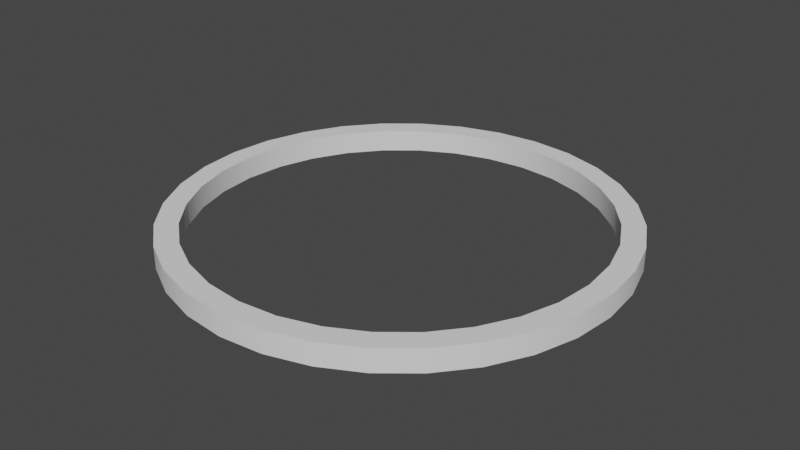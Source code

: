 # Source: playerCircle.blend  (saved by Blender 3.5.10; exported with 4.5.12 LTS)
import bpy
from mathutils import Matrix  # noqa: F401  (used for matrix-valued properties, if any)

bpy.ops.wm.read_factory_settings(use_empty=True)
scene = bpy.context.scene
scene.name = 'Scene'

# ---- collections
col_collection = bpy.data.collections.new('Collection'); scene.collection.children.link(col_collection)

# ---- node groups
ng_auto_smooth = bpy.data.node_groups.new('Auto Smooth', 'GeometryNodeTree')
_s = ng_auto_smooth.interface.new_socket(name='Geometry', in_out='OUTPUT', socket_type='NodeSocketGeometry')
_s = ng_auto_smooth.interface.new_socket(name='Geometry', in_out='INPUT', socket_type='NodeSocketGeometry')
_s = ng_auto_smooth.interface.new_socket(name='Angle', in_out='INPUT', socket_type='NodeSocketFloat')
_s.subtype = 'ANGLE'
_s.min_value = 0.0
_s.max_value = 3.142
ng_auto_smooth.is_modifier = True
_N = ng_auto_smooth.nodes; _L = ng_auto_smooth.links
n0 = _N.new('NodeGroupOutput'); n0.name = 'Group Output'; n0.location = (480, -100)
n1 = _N.new('NodeGroupInput'); n1.name = 'Group Input'; n1.location = (-420, -300)
n2 = _N.new('NodeGroupInput'); n2.name = 'Group Input.001'; n2.location = (-60, -100)
n3 = _N.new('GeometryNodeSetShadeSmooth'); n3.name = 'Set Shade Smooth'; n3.location = (120, -100)
n3.domain = 'EDGE'
n4 = _N.new('GeometryNodeSetShadeSmooth'); n4.name = 'Set Shade Smooth.001'; n4.location = (300, -100)
n5 = _N.new('GeometryNodeInputMeshEdgeAngle'); n5.name = 'Edge Angle'; n5.location = (-420, -220)
n6 = _N.new('GeometryNodeInputEdgeSmooth'); n6.name = 'Is Edge Smooth'; n6.location = (-60, -160)
n7 = _N.new('GeometryNodeInputShadeSmooth'); n7.name = 'Is Face Smooth'; n7.location = (-240, -340)
n8 = _N.new('FunctionNodeBooleanMath'); n8.name = 'Boolean Math'; n8.location = (-60, -220)
n9 = _N.new('FunctionNodeCompare'); n9.name = 'Compare'; n9.location = (-240, -180)
n9.operation = 'LESS_EQUAL'
_L.new(n5.outputs[0], n9.inputs[0])
_L.new(n4.outputs[0], n0.inputs[0])
_L.new(n1.outputs[1], n9.inputs[1])
_L.new(n9.outputs[0], n8.inputs[0])
_L.new(n7.outputs[0], n8.inputs[1])
_L.new(n2.outputs[0], n3.inputs[0])
_L.new(n6.outputs[0], n3.inputs[1])
_L.new(n3.outputs[0], n4.inputs[0])
_L.new(n8.outputs[0], n3.inputs[2])
n0.is_active_output = True

# ---- world
world_world = bpy.data.worlds.new('World'); scene.world = world_world
world_world.use_nodes = True; world_world.node_tree.nodes.clear()
_N = world_world.node_tree.nodes; _L = world_world.node_tree.links
n0 = _N.new('ShaderNodeOutputWorld'); n0.name = 'World Output'; n0.location = (300, 300)
n1 = _N.new('ShaderNodeBackground'); n1.name = 'Background'; n1.location = (10, 300)
n1.inputs[0].default_value = (0.05088, 0.05088, 0.05088, 1.0)
_L.new(n1.outputs[0], n0.inputs[0])
n0.is_active_output = True
world_world.color = (0.05088, 0.05088, 0.05088)
world_world.use_sun_shadow = False
world_world.sun_shadow_jitter_overblur = 0.0

# ---- meshes
me_circle = bpy.data.meshes.new('Circle')
me_circle.from_pydata([(-9.546e-10, 0.8, 0.01), (-0.1561, 0.7846, 0.01), (-0.3061, 0.7391, 0.01), (-0.4445, 0.6652, 0.01), (-0.5657, 0.5657, 0.01), (-0.6652, 0.4445, 0.01), (-0.7391, 0.3061, 0.01), (-0.7846, 0.1561, 0.01), (-0.8, 1.118e-09, 0.01), (-0.7846, -0.1561, 0.01), (-0.7391, -0.3061, 0.01), (-0.6652, -0.4445, 0.01), (-0.5657, -0.5657, 0.01), (-0.4445, -0.6652, 0.01), (-0.3061, -0.7391, 0.01), (-0.1561, -0.7846, 0.01), (-9.546e-10, -0.8, 0.01), (0.1561, -0.7846, 0.01), (0.3061, -0.7391, 0.01), (0.4445, -0.6652, 0.01), (0.5657, -0.5657, 0.01), (0.6652, -0.4445, 0.01), (0.7391, -0.3061, 0.01), (0.7846, -0.1561, 0.01), (0.8, 1.118e-09, 0.01), (0.7846, 0.1561, 0.01), (0.7391, 0.3061, 0.01), (0.6652, 0.4445, 0.01), (0.5657, 0.5657, 0.01), (0.4445, 0.6652, 0.01), (0.3061, 0.7391, 0.01), (0.1561, 0.7846, 0.01), (-9.546e-10, 0.8, 0.09), (-0.1561, 0.7846, 0.09), (-0.3061, 0.7391, 0.09), (-0.4445, 0.6652, 0.09), (-0.5657, 0.5657, 0.09), (-0.6652, 0.4445, 0.09), (-0.7391, 0.3061, 0.09), (-0.7846, 0.1561, 0.09), (-0.8, 1.118e-09, 0.09), (-0.7846, -0.1561, 0.09), (-0.7391, -0.3061, 0.09), (-0.6652, -0.4445, 0.09), (-0.5657, -0.5657, 0.09), (-0.4445, -0.6652, 0.09), (-0.3061, -0.7391, 0.09), (-0.1561, -0.7846, 0.09), (-9.546e-10, -0.8, 0.09), (0.1561, -0.7846, 0.09), (0.3061, -0.7391, 0.09), (0.4445, -0.6652, 0.09), (0.5657, -0.5657, 0.09), (0.6652, -0.4445, 0.09), (0.7391, -0.3061, 0.09), (0.7846, -0.1561, 0.09), (0.8, 1.118e-09, 0.09), (0.7846, 0.1561, 0.09), (0.7391, 0.3061, 0.09), (0.6652, 0.4445, 0.09), (0.5657, 0.5657, 0.09), (0.4445, 0.6652, 0.09), (0.3061, 0.7391, 0.09), (0.1561, 0.7846, 0.09), (-1.923e-09, 0.72, 0.09), (-0.1405, 0.7062, 0.09), (-0.2755, 0.6652, 0.09), (-0.4, 0.5987, 0.09), (-0.5091, 0.5091, 0.09), (-0.5987, 0.4, 0.09), (-0.6652, 0.2755, 0.09), (-0.7062, 0.1405, 0.09), (-0.72, 2.31e-09, 0.09), (-0.7062, -0.1405, 0.09), (-0.6652, -0.2755, 0.09), (-0.5987, -0.4, 0.09), (-0.5091, -0.5091, 0.09), (-0.4, -0.5987, 0.09), (-0.2755, -0.6652, 0.09), (-0.1405, -0.7062, 0.09), (-1.923e-09, -0.72, 0.09), (0.1405, -0.7062, 0.09), (0.2755, -0.6652, 0.09), (0.4, -0.5987, 0.09), (0.5091, -0.5091, 0.09), (0.5987, -0.4, 0.09), (0.6652, -0.2755, 0.09), (0.7062, -0.1405, 0.09), (0.72, 2.31e-09, 0.09), (0.7062, 0.1405, 0.09), (0.6652, 0.2755, 0.09), (0.5987, 0.4, 0.09), (0.5091, 0.5091, 0.09), (0.4, 0.5987, 0.09), (0.2755, 0.6652, 0.09), (0.1405, 0.7062, 0.09), (-1.923e-09, 0.72, 0.01), (-0.1405, 0.7062, 0.01), (-0.2755, 0.6652, 0.01), (-0.4, 0.5987, 0.01), (-0.5091, 0.5091, 0.01), (-0.5987, 0.4, 0.01), (-0.6652, 0.2755, 0.01), (-0.7062, 0.1405, 0.01), (-0.72, 2.31e-09, 0.01), (-0.7062, -0.1405, 0.01), (-0.6652, -0.2755, 0.01), (-0.5987, -0.4, 0.01), (-0.5091, -0.5091, 0.01), (-0.4, -0.5987, 0.01), (-0.2755, -0.6652, 0.01), (-0.1405, -0.7062, 0.01), (-1.923e-09, -0.72, 0.01), (0.1405, -0.7062, 0.01), (0.2755, -0.6652, 0.01), (0.4, -0.5987, 0.01), (0.5091, -0.5091, 0.01), (0.5987, -0.4, 0.01), (0.6652, -0.2755, 0.01), (0.7062, -0.1405, 0.01), (0.72, 2.31e-09, 0.01), (0.7062, 0.1405, 0.01), (0.6652, 0.2755, 0.01), (0.5987, 0.4, 0.01), (0.5091, 0.5091, 0.01), (0.4, 0.5987, 0.01), (0.2755, 0.6652, 0.01), (0.1405, 0.7062, 0.01)], [], [(25, 57, 56, 24), (12, 44, 43, 11), (26, 58, 57, 25), (13, 45, 44, 12), (27, 59, 58, 26), (14, 46, 45, 13), (1, 33, 32, 0), (28, 60, 59, 27), (15, 47, 46, 14), (2, 34, 33, 1), (29, 61, 60, 28), (16, 48, 47, 15), (3, 35, 34, 2), (30, 62, 61, 29), (17, 49, 48, 16), (4, 36, 35, 3), (31, 63, 62, 30), (18, 50, 49, 17), (5, 37, 36, 4), (0, 32, 63, 31), (19, 51, 50, 18), (6, 38, 37, 5), (20, 52, 51, 19), (7, 39, 38, 6), (21, 53, 52, 20), (8, 40, 39, 7), (22, 54, 53, 21), (9, 41, 40, 8), (23, 55, 54, 22), (10, 42, 41, 9), (24, 56, 55, 23), (11, 43, 42, 10), (38, 70, 69, 37), (52, 84, 83, 51), (39, 71, 70, 38), (53, 85, 84, 52), (40, 72, 71, 39), (54, 86, 85, 53), (41, 73, 72, 40), (55, 87, 86, 54), (42, 74, 73, 41), (56, 88, 87, 55), (43, 75, 74, 42), (57, 89, 88, 56), (44, 76, 75, 43), (58, 90, 89, 57), (45, 77, 76, 44), (59, 91, 90, 58), (46, 78, 77, 45), (33, 65, 64, 32), (60, 92, 91, 59), (47, 79, 78, 46), (34, 66, 65, 33), (61, 93, 92, 60), (48, 80, 79, 47), (35, 67, 66, 34), (62, 94, 93, 61), (49, 81, 80, 48), (36, 68, 67, 35), (63, 95, 94, 62), (50, 82, 81, 49), (37, 69, 68, 36), (32, 64, 95, 63), (51, 83, 82, 50), (73, 105, 104, 72), (87, 119, 118, 86), (74, 106, 105, 73), (88, 120, 119, 87), (75, 107, 106, 74), (89, 121, 120, 88), (76, 108, 107, 75), (90, 122, 121, 89), (77, 109, 108, 76), (91, 123, 122, 90), (78, 110, 109, 77), (65, 97, 96, 64), (92, 124, 123, 91), (79, 111, 110, 78), (66, 98, 97, 65), (93, 125, 124, 92), (80, 112, 111, 79), (67, 99, 98, 66), (94, 126, 125, 93), (81, 113, 112, 80), (68, 100, 99, 67), (95, 127, 126, 94), (82, 114, 113, 81), (69, 101, 100, 68), (64, 96, 127, 95), (83, 115, 114, 82), (70, 102, 101, 69), (84, 116, 115, 83), (71, 103, 102, 70), (85, 117, 116, 84), (72, 104, 103, 71), (86, 118, 117, 85)])
me_circle.polygons.foreach_set('use_smooth', [True] * 96)
_uv = me_circle.uv_layers.new(name='UVMap')
_uv.uv.foreach_set('vector', [0.0, 0.0, 0.0, 0.0, 0.0, 0.0, 0.0, 0.0, 0.0, 0.0, 0.0, 0.0, 0.0, 0.0, 0.0, 0.0, 0.0, 0.0, 0.0, 0.0, 0.0, 0.0, 0.0, 0.0, 0.0, 0.0, 0.0, 0.0, 0.0, 0.0, 0.0, 0.0, 0.0, 0.0, 0.0, 0.0, 0.0, 0.0, 0.0, 0.0, 0.0, 0.0, 0.0, 0.0, 0.0, 0.0, 0.0, 0.0, 0.0, 0.0, 0.0, 0.0, 0.0, 0.0, 0.0, 0.0, 0.0, 0.0, 0.0, 0.0, 0.0, 0.0, 0.0, 0.0, 0.0, 0.0, 0.0, 0.0, 0.0, 0.0, 0.0, 0.0, 0.0, 0.0, 0.0, 0.0, 0.0, 0.0, 0.0, 0.0, 0.0, 0.0, 0.0, 0.0, 0.0, 0.0, 0.0, 0.0, 0.0, 0.0, 0.0, 0.0, 0.0, 0.0, 0.0, 0.0, 0.0, 0.0, 0.0, 0.0, 0.0, 0.0, 0.0, 0.0, 0.0, 0.0, 0.0, 0.0, 0.0, 0.0, 0.0, 0.0, 0.0, 0.0, 0.0, 0.0, 0.0, 0.0, 0.0, 0.0, 0.0, 0.0, 0.0, 0.0, 0.0, 0.0, 0.0, 0.0, 0.0, 0.0, 0.0, 0.0, 0.0, 0.0, 0.0, 0.0, 0.0, 0.0, 0.0, 0.0, 0.0, 0.0, 0.0, 0.0, 0.0, 0.0, 0.0, 0.0, 0.0, 0.0, 0.0, 0.0, 0.0, 0.0, 0.0, 0.0, 0.0, 0.0, 0.0, 0.0, 0.0, 0.0, 0.0, 0.0, 0.0, 0.0, 0.0, 0.0, 0.0, 0.0, 0.0, 0.0, 0.0, 0.0, 0.0, 0.0, 0.0, 0.0, 0.0, 0.0, 0.0, 0.0, 0.0, 0.0, 0.0, 0.0, 0.0, 0.0, 0.0, 0.0, 0.0, 0.0, 0.0, 0.0, 0.0, 0.0, 0.0, 0.0, 0.0, 0.0, 0.0, 0.0, 0.0, 0.0, 0.0, 0.0, 0.0, 0.0, 0.0, 0.0, 0.0, 0.0, 0.0, 0.0, 0.0, 0.0, 0.0, 0.0, 0.0, 0.0, 0.0, 0.0, 0.0, 0.0, 0.0, 0.0, 0.0, 0.0, 0.0, 0.0, 0.0, 0.0, 0.0, 0.0, 0.0, 0.0, 0.0, 0.0, 0.0, 0.0, 0.0, 0.0, 0.0, 0.0, 0.0, 0.0, 0.0, 0.0, 0.0, 0.0, 0.0, 0.0, 0.0, 0.0, 0.0, 0.0, 0.0, 0.0, 0.0, 0.0, 0.0, 0.0, 0.0, 0.0, 0.0, 0.0, 0.0, 0.0, 0.0, 0.0, 0.0, 0.0, 0.0, 0.0, 0.0, 0.0, 0.0, 0.0, 0.0, 0.0, 0.0, 0.0, 0.0, 0.0, 0.0, 0.0, 0.0, 0.0, 0.0, 0.0, 0.0, 0.0, 0.0, 0.0, 0.0, 0.0, 0.0, 0.0, 0.0, 0.0, 0.0, 0.0, 0.0, 0.0, 0.0, 0.0, 0.0, 0.0, 0.0, 0.0, 0.0, 0.0, 0.0, 0.0, 0.0, 0.0, 0.0, 0.0, 0.0, 0.0, 0.0, 0.0, 0.0, 0.0, 0.0, 0.0, 0.0, 0.0, 0.0, 0.0, 0.0, 0.0, 0.0, 0.0, 0.0, 0.0, 0.0, 0.0, 0.0, 0.0, 0.0, 0.0, 0.0, 0.0, 0.0, 0.0, 0.0, 0.0, 0.0, 0.0, 0.0, 0.0, 0.0, 0.0, 0.0, 0.0, 0.0, 0.0, 0.0, 0.0, 0.0, 0.0, 0.0, 0.0, 0.0, 0.0, 0.0, 0.0, 0.0, 0.0, 0.0, 0.0, 0.0, 0.0, 0.0, 0.0, 0.0, 0.0, 0.0, 0.0, 0.0, 0.0, 0.0, 0.0, 0.0, 0.0, 0.0, 0.0, 0.0, 0.0, 0.0, 0.0, 0.0, 0.0, 0.0, 0.0, 0.0, 0.0, 0.0, 0.0, 0.0, 0.0, 0.0, 0.0, 0.0, 0.0, 0.0, 0.0, 0.0, 0.0, 0.0, 0.0, 0.0, 0.0, 0.0, 0.0, 0.0, 0.0, 0.0, 0.0, 0.0, 0.0, 0.0, 0.0, 0.0, 0.0, 0.0, 0.0, 0.0, 0.0, 0.0, 0.0, 0.0, 0.0, 0.0, 0.0, 0.0, 0.0, 0.0, 0.0, 0.0, 0.0, 0.0, 0.0, 0.0, 0.0, 0.0, 0.0, 0.0, 0.0, 0.0, 0.0, 0.0, 0.0, 0.0, 0.0, 0.0, 0.0, 0.0, 0.0, 0.0, 0.0, 0.0, 0.0, 0.0, 0.0, 0.0, 0.0, 0.0, 0.0, 0.0, 0.0, 0.0, 0.0, 0.0, 0.0, 0.0, 0.0, 0.0, 0.0, 0.0, 0.0, 0.0, 0.0, 0.0, 0.0, 0.0, 0.0, 0.0, 0.0, 0.0, 0.0, 0.0, 0.0, 0.0, 0.0, 0.0, 0.0, 0.0, 0.0, 0.0, 0.0, 0.0, 0.0, 0.0, 0.0, 0.0, 0.0, 0.0, 0.0, 0.0, 0.0, 0.0, 0.0, 0.0, 0.0, 0.0, 0.0, 0.0, 0.0, 0.0, 0.0, 0.0, 0.0, 0.0, 0.0, 0.0, 0.0, 0.0, 0.0, 0.0, 0.0, 0.0, 0.0, 0.0, 0.0, 0.0, 0.0, 0.0, 0.0, 0.0, 0.0, 0.0, 0.0, 0.0, 0.0, 0.0, 0.0, 0.0, 0.0, 0.0, 0.0, 0.0, 0.0, 0.0, 0.0, 0.0, 0.0, 0.0, 0.0, 0.0, 0.0, 0.0, 0.0, 0.0, 0.0, 0.0, 0.0, 0.0, 0.0, 0.0, 0.0, 0.0, 0.0, 0.0, 0.0, 0.0, 0.0, 0.0, 0.0, 0.0, 0.0, 0.0, 0.0, 0.0, 0.0, 0.0, 0.0, 0.0, 0.0, 0.0, 0.0, 0.0, 0.0, 0.0, 0.0, 0.0, 0.0, 0.0, 0.0, 0.0, 0.0, 0.0, 0.0, 0.0, 0.0, 0.0, 0.0, 0.0, 0.0, 0.0, 0.0, 0.0, 0.0, 0.0, 0.0, 0.0, 0.0, 0.0, 0.0, 0.0, 0.0, 0.0, 0.0, 0.0, 0.0, 0.0, 0.0, 0.0, 0.0, 0.0, 0.0, 0.0, 0.0, 0.0, 0.0, 0.0, 0.0, 0.0, 0.0, 0.0, 0.0, 0.0, 0.0, 0.0, 0.0, 0.0, 0.0, 0.0, 0.0, 0.0, 0.0, 0.0, 0.0, 0.0, 0.0, 0.0, 0.0, 0.0, 0.0, 0.0, 0.0, 0.0, 0.0, 0.0, 0.0, 0.0, 0.0, 0.0, 0.0, 0.0, 0.0, 0.0, 0.0, 0.0, 0.0, 0.0, 0.0, 0.0, 0.0, 0.0, 0.0, 0.0, 0.0, 0.0, 0.0, 0.0, 0.0, 0.0, 0.0, 0.0, 0.0, 0.0, 0.0, 0.0, 0.0, 0.0, 0.0, 0.0, 0.0, 0.0, 0.0, 0.0, 0.0, 0.0, 0.0, 0.0, 0.0, 0.0, 0.0, 0.0, 0.0, 0.0, 0.0, 0.0, 0.0, 0.0, 0.0, 0.0, 0.0, 0.0, 0.0, 0.0, 0.0, 0.0, 0.0, 0.0, 0.0, 0.0, 0.0, 0.0, 0.0, 0.0, 0.0, 0.0, 0.0, 0.0, 0.0, 0.0, 0.0, 0.0, 0.0, 0.0, 0.0, 0.0, 0.0, 0.0, 0.0, 0.0, 0.0, 0.0, 0.0, 0.0, 0.0, 0.0, 0.0, 0.0, 0.0, 0.0, 0.0, 0.0, 0.0, 0.0, 0.0, 0.0, 0.0, 0.0, 0.0])
me_circle.update()

# ---- objects
ob_circle = bpy.data.objects.new('Circle', me_circle)

# ---- transforms, parenting, visibility, modifiers, constraints
ob_circle.location = (0.0, 0.0, 0.0)
_m = ob_circle.modifiers.new('Auto Smooth', 'NODES')
_m.node_group = ng_auto_smooth
_gi = [s.identifier for s in ng_auto_smooth.interface.items_tree if s.item_type == 'SOCKET' and s.in_out == 'INPUT']
_m[_gi[1]] = 0.5236  # Angle

# ---- collection membership
col_collection.objects.link(ob_circle)

# ---- scene / render settings (as saved in the file)
scene.frame_start = 1; scene.frame_end = 250; scene.frame_set(1)
scene.render.engine = 'BLENDER_EEVEE_NEXT'
scene.cycles.sampling_pattern = 'TABULATED_SOBOL'
scene.view_settings.view_transform = 'Filmic'
bpy.context.view_layer.update()

# ---- added for rendering (the .blend has no active camera and no usable light): camera, sun
cam_auto = bpy.data.cameras.new('AutoCamera')
cam_auto.lens = 50.0
cam_auto.sensor_width = 36.0
cam_auto.clip_end = 1000.0
ob_auto_camera = bpy.data.objects.new('AutoCamera', cam_auto)
scene.collection.objects.link(ob_auto_camera)
ob_auto_camera.location = (2.09485, -2.51382, 1.72588)
ob_auto_camera.rotation_euler = (1.09748, -7.21219e-08, 0.694738)
scene.camera = ob_auto_camera
light_auto_sun = bpy.data.lights.new('AutoSun', 'SUN')
light_auto_sun.energy = 3.0
light_auto_sun.angle = 0.0523599
ob_auto_sun = bpy.data.objects.new('AutoSun', light_auto_sun)
scene.collection.objects.link(ob_auto_sun)
ob_auto_sun.rotation_euler = (0.872665, 0.174533, 0.523599)
bpy.context.view_layer.update()

